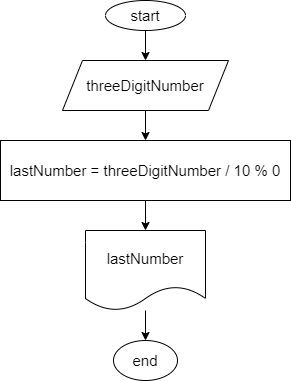

The diagram above was exported from draw.io. Its source (the exported page's mxGraphModel, read from the mxfile embedded in the PNG):
<mxGraphModel dx="991" dy="376" grid="1" gridSize="10" guides="1" tooltips="1" connect="1" arrows="1" fold="1" page="1" pageScale="1" pageWidth="827" pageHeight="1169" math="0" shadow="0">
  <root>
    <mxCell id="0" />
    <mxCell id="1" parent="0" />
    <mxCell id="4" style="edgeStyle=none;html=1;fontSize=15;" edge="1" parent="1" source="2" target="3">
      <mxGeometry relative="1" as="geometry" />
    </mxCell>
    <mxCell id="2" value="&lt;font style=&quot;font-size: 15px&quot;&gt;start&lt;/font&gt;" style="ellipse;whiteSpace=wrap;html=1;" vertex="1" parent="1">
      <mxGeometry x="374" y="20" width="80" height="30" as="geometry" />
    </mxCell>
    <mxCell id="6" style="edgeStyle=none;html=1;fontSize=15;" edge="1" parent="1" source="3" target="5">
      <mxGeometry relative="1" as="geometry" />
    </mxCell>
    <mxCell id="3" value="threeDigitNumber" style="shape=parallelogram;perimeter=parallelogramPerimeter;whiteSpace=wrap;html=1;fixedSize=1;fontSize=15;" vertex="1" parent="1">
      <mxGeometry x="331" y="80" width="166" height="50" as="geometry" />
    </mxCell>
    <mxCell id="8" style="edgeStyle=none;html=1;entryX=0.5;entryY=0;entryDx=0;entryDy=0;fontSize=15;" edge="1" parent="1" source="5" target="7">
      <mxGeometry relative="1" as="geometry" />
    </mxCell>
    <mxCell id="5" value="lastNumber = threeDigitNumber / 10 % 0" style="rounded=0;whiteSpace=wrap;html=1;fontSize=15;" vertex="1" parent="1">
      <mxGeometry x="269" y="160" width="290" height="60" as="geometry" />
    </mxCell>
    <mxCell id="10" style="edgeStyle=none;html=1;fontSize=15;" edge="1" parent="1" source="7">
      <mxGeometry relative="1" as="geometry">
        <mxPoint x="414" y="360" as="targetPoint" />
      </mxGeometry>
    </mxCell>
    <mxCell id="7" value="lastNumber" style="shape=document;whiteSpace=wrap;html=1;boundedLbl=1;fontSize=15;" vertex="1" parent="1">
      <mxGeometry x="354" y="250" width="120" height="80" as="geometry" />
    </mxCell>
    <mxCell id="11" value="end" style="ellipse;whiteSpace=wrap;html=1;fontSize=15;" vertex="1" parent="1">
      <mxGeometry x="382" y="360" width="64" height="40" as="geometry" />
    </mxCell>
  </root>
</mxGraphModel>